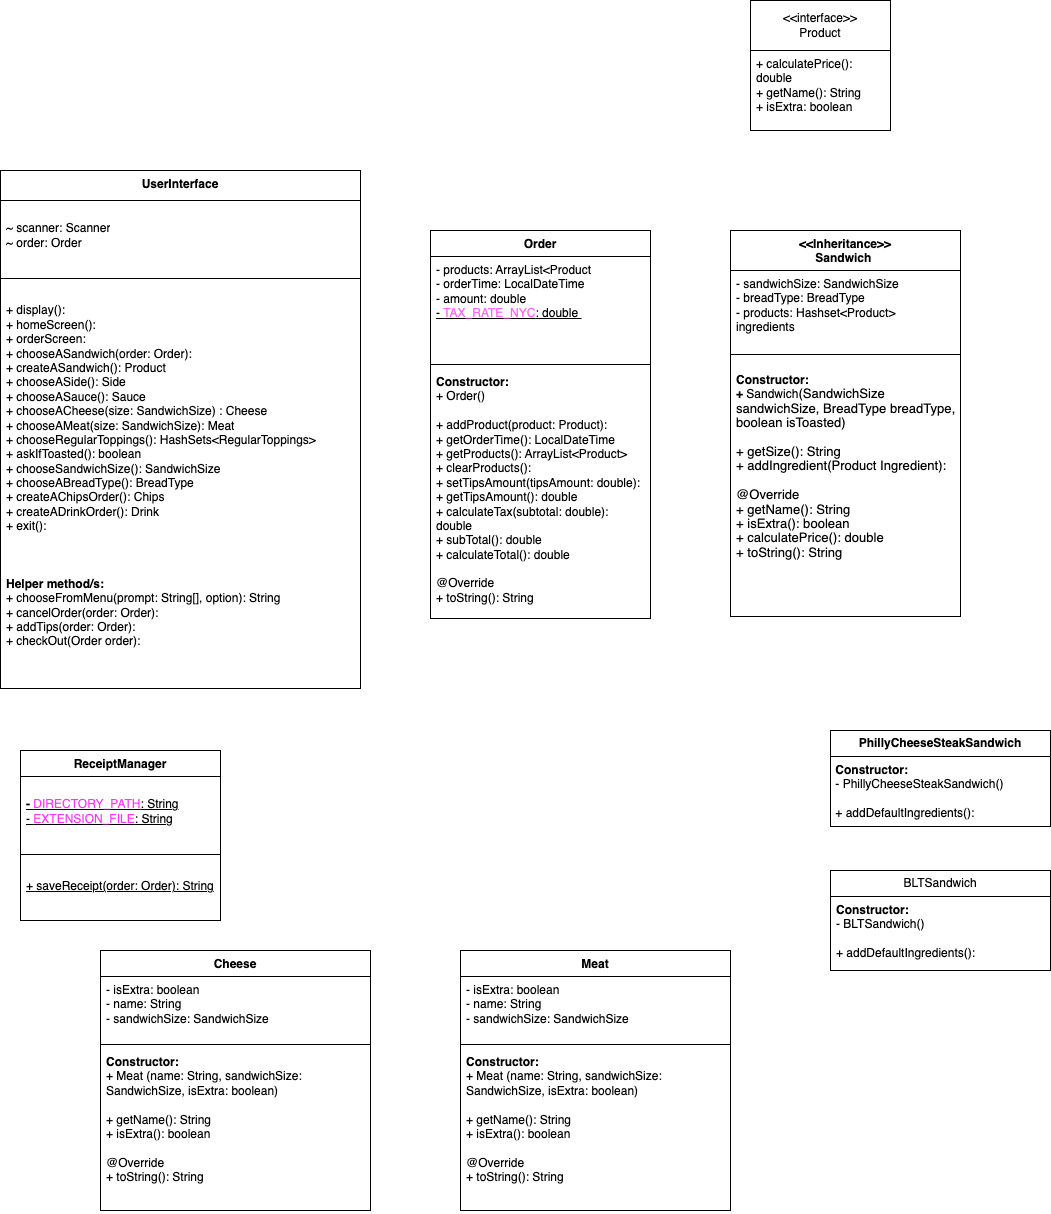

The diagram above was exported from draw.io. Its source (the exported page's mxGraphModel, read from the mxfile embedded in the PNG):
<mxGraphModel dx="3227" dy="794" grid="1" gridSize="10" guides="1" tooltips="1" connect="1" arrows="1" fold="1" page="1" pageScale="1" pageWidth="850" pageHeight="1100" math="0" shadow="0">
  <root>
    <mxCell id="0" />
    <mxCell id="1" parent="0" />
    <mxCell id="3" value="ReceiptManager" style="swimlane;fontStyle=1;align=center;verticalAlign=top;childLayout=stackLayout;horizontal=1;startSize=26;horizontalStack=0;resizeParent=1;resizeParentMax=0;resizeLast=0;collapsible=1;marginBottom=0;whiteSpace=wrap;html=1;" vertex="1" parent="1">
      <mxGeometry x="-1660" y="890" width="200" height="170" as="geometry" />
    </mxCell>
    <mxCell id="4" value="&lt;u&gt;&lt;b&gt;&lt;br&gt;-&lt;/b&gt;&lt;b&gt;&amp;nbsp;&lt;/b&gt;&lt;font color=&quot;#ff33ff&quot;&gt;DIRECTORY_PATH&lt;/font&gt;: String&lt;br&gt;-&amp;nbsp;&lt;font color=&quot;#ff33ff&quot;&gt;EXTENSION_FILE&lt;/font&gt;: String&lt;/u&gt;" style="text;strokeColor=none;fillColor=none;align=left;verticalAlign=top;spacingLeft=4;spacingRight=4;overflow=hidden;rotatable=0;points=[[0,0.5],[1,0.5]];portConstraint=eastwest;whiteSpace=wrap;html=1;" vertex="1" parent="3">
      <mxGeometry y="26" width="200" height="74" as="geometry" />
    </mxCell>
    <mxCell id="5" value="" style="line;strokeWidth=1;fillColor=none;align=left;verticalAlign=middle;spacingTop=-1;spacingLeft=3;spacingRight=3;rotatable=0;labelPosition=right;points=[];portConstraint=eastwest;strokeColor=inherit;" vertex="1" parent="3">
      <mxGeometry y="100" width="200" height="8" as="geometry" />
    </mxCell>
    <mxCell id="6" value="&lt;u&gt;&lt;br&gt;+&amp;nbsp;saveReceipt(order: Order): String&lt;/u&gt;" style="text;strokeColor=none;fillColor=none;align=left;verticalAlign=top;spacingLeft=4;spacingRight=4;overflow=hidden;rotatable=0;points=[[0,0.5],[1,0.5]];portConstraint=eastwest;whiteSpace=wrap;html=1;" vertex="1" parent="3">
      <mxGeometry y="108" width="200" height="62" as="geometry" />
    </mxCell>
    <mxCell id="7" value="UserInterface" style="swimlane;fontStyle=1;align=center;verticalAlign=top;childLayout=stackLayout;horizontal=1;startSize=30;horizontalStack=0;resizeParent=1;resizeParentMax=0;resizeLast=0;collapsible=1;marginBottom=0;whiteSpace=wrap;html=1;" vertex="1" parent="1">
      <mxGeometry x="-1680" y="310" width="360" height="518" as="geometry">
        <mxRectangle x="-1680" y="310" width="120" height="42" as="alternateBounds" />
      </mxGeometry>
    </mxCell>
    <mxCell id="8" value="&lt;br&gt;~ scanner: Scanner&lt;br&gt;~ order: Order" style="text;strokeColor=none;fillColor=none;align=left;verticalAlign=top;spacingLeft=4;spacingRight=4;overflow=hidden;rotatable=0;points=[[0,0.5],[1,0.5]];portConstraint=eastwest;whiteSpace=wrap;html=1;" vertex="1" parent="7">
      <mxGeometry y="30" width="360" height="74" as="geometry" />
    </mxCell>
    <mxCell id="9" value="" style="line;strokeWidth=1;fillColor=none;align=left;verticalAlign=middle;spacingTop=-1;spacingLeft=3;spacingRight=3;rotatable=0;labelPosition=right;points=[];portConstraint=eastwest;strokeColor=inherit;" vertex="1" parent="7">
      <mxGeometry y="104" width="360" height="8" as="geometry" />
    </mxCell>
    <mxCell id="10" value="&lt;br&gt;+ display():&lt;br&gt;+ homeScreen():&lt;br&gt;+ orderScreen:&lt;br&gt;+ chooseASandwich(order: Order):&lt;br&gt;+ createASandwich(): Product&lt;br&gt;+ chooseASide(): Side&lt;br&gt;+ chooseASauce(): Sauce&lt;br&gt;+ chooseACheese(size: SandwichSize) : Cheese&lt;br&gt;+ chooseAMeat(size: SandwichSize): Meat&lt;br&gt;+ chooseRegularToppings(): HashSets&amp;lt;RegularToppings&amp;gt;&lt;br&gt;+ askIfToasted(): boolean&lt;br&gt;+ chooseSandwichSize(): SandwichSize&lt;br&gt;+ chooseABreadType(): BreadType&lt;br&gt;+ createAChipsOrder(): Chips&lt;br&gt;+ createADrinkOrder(): Drink&lt;br&gt;+ exit():&lt;br&gt;&lt;br&gt;&lt;br&gt;&lt;br&gt;&lt;b&gt;Helper method/s:&lt;/b&gt;&lt;br&gt;+ chooseFromMenu(prompt: String[], option): String&lt;br&gt;+ cancelOrder(order: Order):&amp;nbsp;&lt;br style=&quot;border-color: rgb(218, 220, 224);&quot;&gt;+ addTips(order: Order):&lt;span style=&quot;white-space: pre;&quot;&gt;&#09;&lt;/span&gt;&lt;br&gt;+ checkOut(Order order):&amp;nbsp;&lt;br&gt;&lt;br&gt;" style="text;strokeColor=none;fillColor=none;align=left;verticalAlign=top;spacingLeft=4;spacingRight=4;overflow=hidden;rotatable=0;points=[[0,0.5],[1,0.5]];portConstraint=eastwest;whiteSpace=wrap;html=1;" vertex="1" parent="7">
      <mxGeometry y="112" width="360" height="406" as="geometry" />
    </mxCell>
    <mxCell id="15" value="Order" style="swimlane;fontStyle=1;align=center;verticalAlign=top;childLayout=stackLayout;horizontal=1;startSize=26;horizontalStack=0;resizeParent=1;resizeParentMax=0;resizeLast=0;collapsible=1;marginBottom=0;whiteSpace=wrap;html=1;" vertex="1" parent="1">
      <mxGeometry x="-1250" y="370" width="220" height="388" as="geometry" />
    </mxCell>
    <mxCell id="16" value="- products: ArrayList&amp;lt;Product&lt;br&gt;- orderTime: LocalDateTime&lt;br&gt;- amount: double&lt;br&gt;&lt;u&gt;- &lt;font color=&quot;#ff66ff&quot;&gt;TAX_RATE_NYC&lt;/font&gt;: double&amp;nbsp;&lt;/u&gt;" style="text;strokeColor=none;fillColor=none;align=left;verticalAlign=top;spacingLeft=4;spacingRight=4;overflow=hidden;rotatable=0;points=[[0,0.5],[1,0.5]];portConstraint=eastwest;whiteSpace=wrap;html=1;" vertex="1" parent="15">
      <mxGeometry y="26" width="220" height="104" as="geometry" />
    </mxCell>
    <mxCell id="17" value="" style="line;strokeWidth=1;fillColor=none;align=left;verticalAlign=middle;spacingTop=-1;spacingLeft=3;spacingRight=3;rotatable=0;labelPosition=right;points=[];portConstraint=eastwest;strokeColor=inherit;" vertex="1" parent="15">
      <mxGeometry y="130" width="220" height="8" as="geometry" />
    </mxCell>
    <mxCell id="18" value="&lt;b&gt;Constructor:&lt;/b&gt;&lt;br&gt;+ Order()&lt;br&gt;&lt;br&gt;+ addProduct(product: Product):&lt;br&gt;+ getOrderTime(): LocalDateTime&lt;br&gt;+ getProducts(): ArrayList&amp;lt;Product&amp;gt;&lt;br&gt;+ clearProducts():&lt;br&gt;+ setTipsAmount(tipsAmount: double):&lt;br&gt;+ getTipsAmount(): double&lt;br&gt;+ calculateTax(subtotal: double): double&lt;br&gt;+ subTotal(): double&lt;br&gt;+ calculateTotal(): double&lt;br&gt;&lt;br&gt;@Override&lt;br&gt;+ toString(): String" style="text;strokeColor=none;fillColor=none;align=left;verticalAlign=top;spacingLeft=4;spacingRight=4;overflow=hidden;rotatable=0;points=[[0,0.5],[1,0.5]];portConstraint=eastwest;whiteSpace=wrap;html=1;" vertex="1" parent="15">
      <mxGeometry y="138" width="220" height="250" as="geometry" />
    </mxCell>
    <mxCell id="27" value="&amp;lt;&amp;lt;interface&amp;gt;&amp;gt;&lt;br&gt;Product" style="swimlane;fontStyle=0;childLayout=stackLayout;horizontal=1;startSize=50;fillColor=none;horizontalStack=0;resizeParent=1;resizeParentMax=0;resizeLast=0;collapsible=1;marginBottom=0;whiteSpace=wrap;html=1;" vertex="1" parent="1">
      <mxGeometry x="-930" y="140" width="140" height="130" as="geometry" />
    </mxCell>
    <mxCell id="30" value="+ calculatePrice(): double&lt;br&gt;+ getName(): String&lt;br&gt;+ isExtra: boolean" style="text;strokeColor=none;fillColor=none;align=left;verticalAlign=top;spacingLeft=4;spacingRight=4;overflow=hidden;rotatable=0;points=[[0,0.5],[1,0.5]];portConstraint=eastwest;whiteSpace=wrap;html=1;" vertex="1" parent="27">
      <mxGeometry y="50" width="140" height="80" as="geometry" />
    </mxCell>
    <mxCell id="31" value="&amp;lt;&amp;lt;Inheritance&amp;gt;&amp;gt;&lt;br&gt;Sandwich&amp;nbsp;" style="swimlane;fontStyle=1;align=center;verticalAlign=top;childLayout=stackLayout;horizontal=1;startSize=40;horizontalStack=0;resizeParent=1;resizeParentMax=0;resizeLast=0;collapsible=1;marginBottom=0;whiteSpace=wrap;html=1;" vertex="1" parent="1">
      <mxGeometry x="-950" y="370" width="230" height="386" as="geometry" />
    </mxCell>
    <mxCell id="32" value="&lt;font face=&quot;JetBrains Mono&amp;quot;, monospace&quot;&gt;- sandwichSize: SandwichSize&lt;br&gt;- breadType: BreadType&lt;br&gt;- products: Hashset&amp;lt;Product&amp;gt; ingredients&lt;/font&gt;" style="text;strokeColor=default;fillColor=none;align=left;verticalAlign=top;spacingLeft=4;spacingRight=4;overflow=hidden;rotatable=0;points=[[0,0.5],[1,0.5]];portConstraint=eastwest;whiteSpace=wrap;html=1;flipH=1;flipV=0;" vertex="1" parent="31">
      <mxGeometry y="40" width="230" height="84" as="geometry" />
    </mxCell>
    <mxCell id="34" value="&lt;p style=&quot;line-height: 120%;&quot;&gt;&lt;font face=&quot;Helvetica&quot;&gt;&lt;b style=&quot;&quot;&gt;Constructor:&lt;br&gt;+&amp;nbsp;&lt;/b&gt;Sandwich&lt;span style=&quot;font-size: 9.8pt;&quot;&gt;(SandwichSize sandwichSize, BreadType breadType, &lt;/span&gt;&lt;span style=&quot;font-size: 9.8pt;&quot;&gt;boolean &lt;/span&gt;&lt;/font&gt;&lt;span style=&quot;font-size: 9.8pt;&quot;&gt;isToasted)&amp;nbsp;&lt;br&gt;&lt;br&gt;+ getSize(): String&lt;br&gt;+ addIngredient(Product Ingredient):&lt;br&gt;&lt;br&gt;@Override&amp;nbsp;&lt;br&gt;+ getName(): String&lt;br&gt;+ isExtra(): boolean&lt;br&gt;+ calculatePrice(): double&lt;br&gt;+ toString(): String&lt;br&gt;&lt;/span&gt;&lt;/p&gt;" style="text;strokeColor=none;fillColor=none;align=left;verticalAlign=top;spacingLeft=4;spacingRight=4;overflow=hidden;rotatable=0;points=[[0,0.5],[1,0.5]];portConstraint=eastwest;whiteSpace=wrap;html=1;" vertex="1" parent="31">
      <mxGeometry y="124" width="230" height="262" as="geometry" />
    </mxCell>
    <mxCell id="41" value="&lt;b&gt;PhillyCheeseSteakSandwich&lt;/b&gt;&lt;div style=&quot;text-align: left;&quot;&gt;&lt;/div&gt;" style="swimlane;fontStyle=0;childLayout=stackLayout;horizontal=1;startSize=26;fillColor=none;horizontalStack=0;resizeParent=1;resizeParentMax=0;resizeLast=0;collapsible=1;marginBottom=0;whiteSpace=wrap;html=1;" vertex="1" parent="1">
      <mxGeometry x="-850" y="870" width="220" height="96" as="geometry" />
    </mxCell>
    <mxCell id="49" value="&lt;b style=&quot;border-color: rgb(218, 220, 224);&quot;&gt;&amp;nbsp;Constructor:&lt;/b&gt;&lt;br style=&quot;border-color: rgb(218, 220, 224);&quot;&gt;&amp;nbsp;- PhillyCheeseSteakSandwich()&lt;br style=&quot;border-color: rgb(218, 220, 224);&quot;&gt;&lt;br style=&quot;border-color: rgb(218, 220, 224);&quot;&gt;&lt;span style=&quot;border-color: rgb(218, 220, 224);&quot;&gt;&amp;nbsp;+ addDefaultIngredients():&lt;/span&gt;" style="text;html=1;align=left;verticalAlign=middle;resizable=0;points=[];autosize=1;strokeColor=none;fillColor=none;" vertex="1" parent="41">
      <mxGeometry y="26" width="220" height="70" as="geometry" />
    </mxCell>
    <mxCell id="45" value="BLTSandwich" style="swimlane;fontStyle=0;childLayout=stackLayout;horizontal=1;startSize=26;fillColor=none;horizontalStack=0;resizeParent=1;resizeParentMax=0;resizeLast=0;collapsible=1;marginBottom=0;whiteSpace=wrap;html=1;" vertex="1" parent="1">
      <mxGeometry x="-850" y="1010" width="220" height="100" as="geometry" />
    </mxCell>
    <mxCell id="46" value="&lt;b&gt;Constructor:&lt;/b&gt;&lt;br&gt;- BLTSandwich()&lt;br&gt;&lt;br&gt;+ addDefaultIngredients():" style="text;strokeColor=none;fillColor=none;align=left;verticalAlign=top;spacingLeft=4;spacingRight=4;overflow=hidden;rotatable=0;points=[[0,0.5],[1,0.5]];portConstraint=eastwest;whiteSpace=wrap;html=1;" vertex="1" parent="45">
      <mxGeometry y="26" width="220" height="74" as="geometry" />
    </mxCell>
    <mxCell id="53" value="Meat" style="swimlane;fontStyle=1;align=center;verticalAlign=top;childLayout=stackLayout;horizontal=1;startSize=26;horizontalStack=0;resizeParent=1;resizeParentMax=0;resizeLast=0;collapsible=1;marginBottom=0;whiteSpace=wrap;html=1;" vertex="1" parent="1">
      <mxGeometry x="-1220" y="1090" width="270" height="260" as="geometry" />
    </mxCell>
    <mxCell id="54" value="- isExtra: boolean&amp;nbsp;&lt;br&gt;- name: String&lt;br&gt;- sandwichSize: SandwichSize" style="text;strokeColor=none;fillColor=none;align=left;verticalAlign=top;spacingLeft=4;spacingRight=4;overflow=hidden;rotatable=0;points=[[0,0.5],[1,0.5]];portConstraint=eastwest;whiteSpace=wrap;html=1;" vertex="1" parent="53">
      <mxGeometry y="26" width="270" height="64" as="geometry" />
    </mxCell>
    <mxCell id="55" value="" style="line;strokeWidth=1;fillColor=none;align=left;verticalAlign=middle;spacingTop=-1;spacingLeft=3;spacingRight=3;rotatable=0;labelPosition=right;points=[];portConstraint=eastwest;strokeColor=inherit;" vertex="1" parent="53">
      <mxGeometry y="90" width="270" height="8" as="geometry" />
    </mxCell>
    <mxCell id="56" value="&lt;b&gt;Constructor:&lt;/b&gt;&lt;br&gt;+ Meat (name: String, sandwichSize: SandwichSize, isExtra: boolean)&lt;br&gt;&lt;br&gt;+ getName(): String&lt;br&gt;+ isExtra(): boolean&lt;br&gt;&lt;br&gt;@Override&lt;br&gt;+ toString(): String&lt;br&gt;&amp;nbsp;" style="text;strokeColor=none;fillColor=none;align=left;verticalAlign=top;spacingLeft=4;spacingRight=4;overflow=hidden;rotatable=0;points=[[0,0.5],[1,0.5]];portConstraint=eastwest;whiteSpace=wrap;html=1;" vertex="1" parent="53">
      <mxGeometry y="98" width="270" height="162" as="geometry" />
    </mxCell>
    <mxCell id="57" value="Cheese" style="swimlane;fontStyle=1;align=center;verticalAlign=top;childLayout=stackLayout;horizontal=1;startSize=26;horizontalStack=0;resizeParent=1;resizeParentMax=0;resizeLast=0;collapsible=1;marginBottom=0;whiteSpace=wrap;html=1;" vertex="1" parent="1">
      <mxGeometry x="-1580" y="1090" width="270" height="260" as="geometry" />
    </mxCell>
    <mxCell id="58" value="- isExtra: boolean&amp;nbsp;&lt;br&gt;- name: String&lt;br&gt;- sandwichSize: SandwichSize" style="text;strokeColor=none;fillColor=none;align=left;verticalAlign=top;spacingLeft=4;spacingRight=4;overflow=hidden;rotatable=0;points=[[0,0.5],[1,0.5]];portConstraint=eastwest;whiteSpace=wrap;html=1;" vertex="1" parent="57">
      <mxGeometry y="26" width="270" height="64" as="geometry" />
    </mxCell>
    <mxCell id="59" value="" style="line;strokeWidth=1;fillColor=none;align=left;verticalAlign=middle;spacingTop=-1;spacingLeft=3;spacingRight=3;rotatable=0;labelPosition=right;points=[];portConstraint=eastwest;strokeColor=inherit;" vertex="1" parent="57">
      <mxGeometry y="90" width="270" height="8" as="geometry" />
    </mxCell>
    <mxCell id="60" value="&lt;b&gt;Constructor:&lt;/b&gt;&lt;br&gt;+ Meat (name: String, sandwichSize: SandwichSize, isExtra: boolean)&lt;br&gt;&lt;br&gt;+ getName(): String&lt;br&gt;+ isExtra(): boolean&lt;br&gt;&lt;br&gt;@Override&lt;br&gt;+ toString(): String&lt;br&gt;&amp;nbsp;" style="text;strokeColor=none;fillColor=none;align=left;verticalAlign=top;spacingLeft=4;spacingRight=4;overflow=hidden;rotatable=0;points=[[0,0.5],[1,0.5]];portConstraint=eastwest;whiteSpace=wrap;html=1;" vertex="1" parent="57">
      <mxGeometry y="98" width="270" height="162" as="geometry" />
    </mxCell>
  </root>
</mxGraphModel>